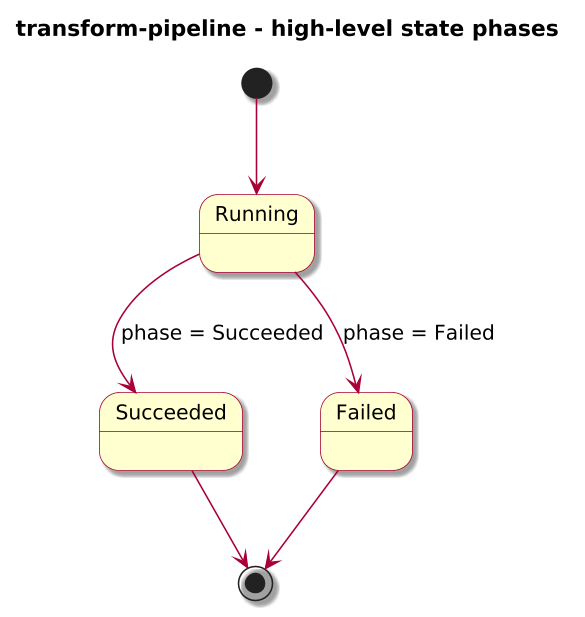

The diagram above was rendered by PlantUML. Its source (embedded in the PNG):
@startuml

skinparam BackgroundColor #FFFFFF
skinparam Shadowing true

skinparam DefaultFontName "SansSerif"
skinparam DefaultFontSize 13
skinparam DefaultFontStyle plain

skinparam dpi 150

skinparam sequence {
  ArrowColor #A80036
  LifeLineBorderColor #A80036
  LifeLineBackgroundColor #FFFFFF
}

skinparam Note {
  BackgroundColor #FBFB77
  BorderColor #A80036
}

skinparam ParticipantBorderColor #A80036
skinparam ParticipantBackgroundColor #FEFECE

skinparam ActorBorderColor #A80036
skinparam ActorBackgroundColor #FFFFFF
skinparam SequenceActorBorderThickness 2

skinparam state {
  BorderColor #A80036
  BackgroundColor #FEFECE
}

skinparam activity {
  ArrowColor #A80036
  BackgroundColor #FEFECE
  BorderColor #A80036
}

!include journey-diagram-theme.puml
title transform-pipeline - high-level state phases

[*] --> Running

state Running
state Succeeded
state Failed

Running --> Succeeded : phase = Succeeded
Running --> Failed : phase = Failed

Succeeded --> [*]
Failed --> [*]

@enduml